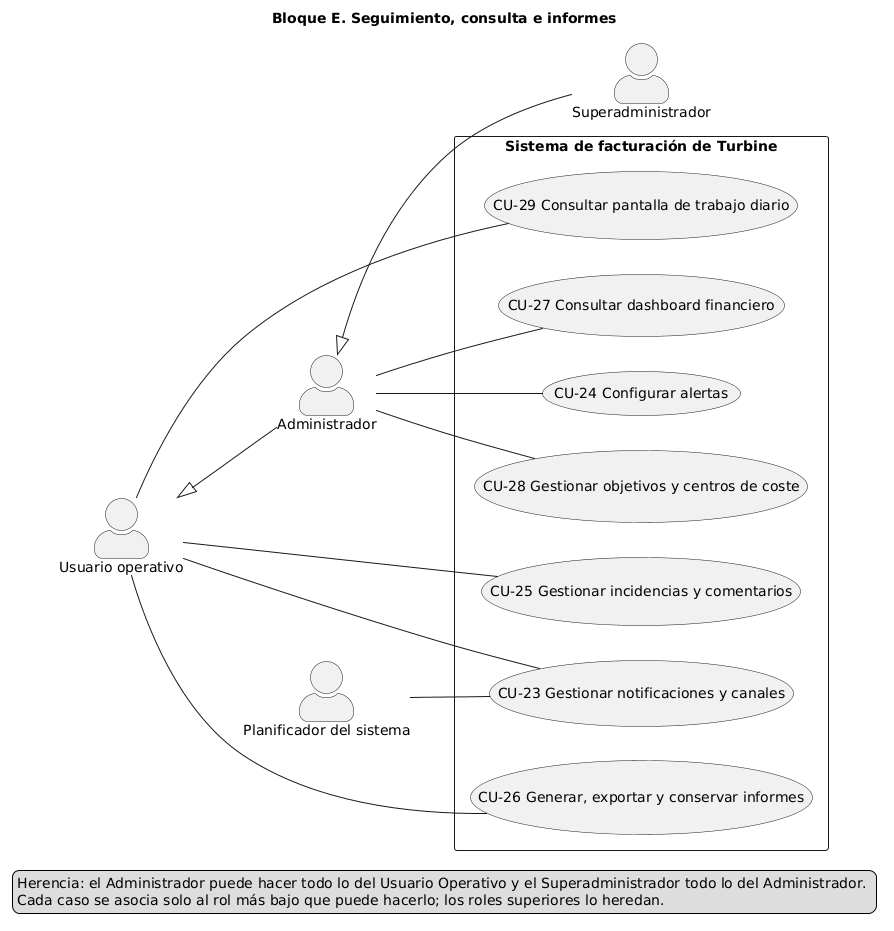

The diagram above was rendered by PlantUML. Its source (embedded in the PNG):
@startuml
skinparam actorStyle awesome
left to right direction
title Bloque E. Seguimiento, consulta e informes
actor "Usuario operativo" as UO
actor "Administrador" as ADMIN
actor "Superadministrador" as SADMIN
UO <|-- ADMIN
ADMIN <|-- SADMIN
rectangle "Sistema de facturación de Turbine" {
  usecase "CU-23 Gestionar notificaciones y canales" as CU23
  usecase "CU-24 Configurar alertas" as CU24
  usecase "CU-25 Gestionar incidencias y comentarios" as CU25
  usecase "CU-26 Generar, exportar y conservar informes" as CU26
  usecase "CU-27 Consultar dashboard financiero" as CU27
  usecase "CU-28 Gestionar objetivos y centros de coste" as CU28
  usecase "CU-29 Consultar pantalla de trabajo diario" as CU29
}
actor "Planificador del sistema" as PS
UO -- CU23
PS -- CU23
ADMIN -- CU24
UO -- CU25
UO -- CU26
ADMIN -- CU27
ADMIN -- CU28
UO -- CU29
legend bottom
Herencia: el Administrador puede hacer todo lo del Usuario Operativo y el Superadministrador todo lo del Administrador. 
Cada caso se asocia solo al rol más bajo que puede hacerlo; los roles superiores lo heredan.
endlegend
@enduml